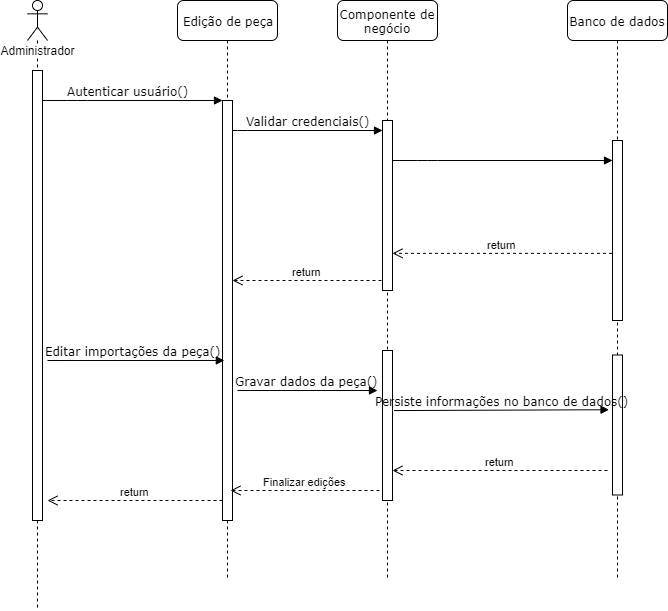

The diagram above was exported from draw.io. Its source (the exported page's mxGraphModel, read from the mxfile embedded in the PNG):
<mxGraphModel dx="1422" dy="745" grid="1" gridSize="10" guides="1" tooltips="1" connect="1" arrows="1" fold="1" page="1" pageScale="1" pageWidth="1100" pageHeight="850" background="#ffffff" math="0" shadow="0">
  <root>
    <mxCell id="0" />
    <mxCell id="1" parent="0" />
    <mxCell id="7baba1c4bc27f4b0-2" value="Edição de peça" style="shape=umlLifeline;perimeter=lifelinePerimeter;whiteSpace=wrap;html=1;container=1;collapsible=0;recursiveResize=0;outlineConnect=0;rounded=1;shadow=0;comic=0;labelBackgroundColor=none;strokeWidth=1;fontFamily=Verdana;fontSize=12;align=center;" parent="1" vertex="1">
      <mxGeometry x="240" y="80" width="100" height="580" as="geometry" />
    </mxCell>
    <mxCell id="7baba1c4bc27f4b0-10" value="" style="html=1;points=[];perimeter=orthogonalPerimeter;rounded=0;shadow=0;comic=0;labelBackgroundColor=none;strokeWidth=1;fontFamily=Verdana;fontSize=12;align=center;" parent="7baba1c4bc27f4b0-2" vertex="1">
      <mxGeometry x="45" y="100" width="10" height="420" as="geometry" />
    </mxCell>
    <mxCell id="7baba1c4bc27f4b0-3" value="Componente de negócio" style="shape=umlLifeline;perimeter=lifelinePerimeter;whiteSpace=wrap;html=1;container=1;collapsible=0;recursiveResize=0;outlineConnect=0;rounded=1;shadow=0;comic=0;labelBackgroundColor=none;strokeWidth=1;fontFamily=Verdana;fontSize=12;align=center;" parent="1" vertex="1">
      <mxGeometry x="400" y="80" width="100" height="580" as="geometry" />
    </mxCell>
    <mxCell id="7baba1c4bc27f4b0-13" value="" style="html=1;points=[];perimeter=orthogonalPerimeter;rounded=0;shadow=0;comic=0;labelBackgroundColor=none;strokeWidth=1;fontFamily=Verdana;fontSize=12;align=center;" parent="7baba1c4bc27f4b0-3" vertex="1">
      <mxGeometry x="45" y="120" width="10" height="170" as="geometry" />
    </mxCell>
    <mxCell id="EDGJXacLQ5Ibh6yAnJg8-8" value="" style="html=1;points=[];perimeter=orthogonalPerimeter;rounded=0;shadow=0;comic=0;labelBackgroundColor=none;strokeWidth=1;fontFamily=Verdana;fontSize=12;align=center;" parent="7baba1c4bc27f4b0-3" vertex="1">
      <mxGeometry x="45" y="350" width="10" height="150" as="geometry" />
    </mxCell>
    <mxCell id="7baba1c4bc27f4b0-4" value="Banco de dados" style="shape=umlLifeline;perimeter=lifelinePerimeter;whiteSpace=wrap;html=1;container=1;collapsible=0;recursiveResize=0;outlineConnect=0;rounded=1;shadow=0;comic=0;labelBackgroundColor=none;strokeWidth=1;fontFamily=Verdana;fontSize=12;align=center;" parent="1" vertex="1">
      <mxGeometry x="630" y="80" width="100" height="580" as="geometry" />
    </mxCell>
    <mxCell id="7baba1c4bc27f4b0-22" value="" style="html=1;points=[];perimeter=orthogonalPerimeter;rounded=0;shadow=0;comic=0;labelBackgroundColor=none;strokeWidth=1;fontFamily=Verdana;fontSize=12;align=center;" parent="7baba1c4bc27f4b0-4" vertex="1">
      <mxGeometry x="45" y="354.5" width="10" height="140" as="geometry" />
    </mxCell>
    <mxCell id="7baba1c4bc27f4b0-16" value="" style="html=1;points=[];perimeter=orthogonalPerimeter;rounded=0;shadow=0;comic=0;labelBackgroundColor=none;strokeWidth=1;fontFamily=Verdana;fontSize=12;align=center;" parent="7baba1c4bc27f4b0-4" vertex="1">
      <mxGeometry x="45" y="140" width="10" height="180" as="geometry" />
    </mxCell>
    <mxCell id="7baba1c4bc27f4b0-17" value="" style="html=1;verticalAlign=bottom;endArrow=block;labelBackgroundColor=none;fontFamily=Verdana;fontSize=12;edgeStyle=elbowEdgeStyle;elbow=vertical;" parent="1" source="7baba1c4bc27f4b0-13" target="7baba1c4bc27f4b0-16" edge="1">
      <mxGeometry relative="1" as="geometry">
        <mxPoint x="510" y="220" as="sourcePoint" />
        <Array as="points">
          <mxPoint x="490" y="240" />
          <mxPoint x="480" y="270" />
          <mxPoint x="460" y="220" />
        </Array>
      </mxGeometry>
    </mxCell>
    <mxCell id="7baba1c4bc27f4b0-23" value="Editar importações da peça()" style="html=1;verticalAlign=bottom;endArrow=block;labelBackgroundColor=none;fontFamily=Verdana;fontSize=12;entryX=0.182;entryY=0.619;entryDx=0;entryDy=0;entryPerimeter=0;" parent="1" target="7baba1c4bc27f4b0-10" edge="1">
      <mxGeometry x="-0.0388" relative="1" as="geometry">
        <mxPoint x="110" y="440" as="sourcePoint" />
        <mxPoint x="280" y="440" as="targetPoint" />
        <mxPoint x="1" as="offset" />
      </mxGeometry>
    </mxCell>
    <mxCell id="7baba1c4bc27f4b0-11" value="Autenticar usuário()" style="html=1;verticalAlign=bottom;endArrow=block;entryX=0;entryY=0;labelBackgroundColor=none;fontFamily=Verdana;fontSize=12;edgeStyle=elbowEdgeStyle;elbow=vertical;" parent="1" source="EDGJXacLQ5Ibh6yAnJg8-2" target="7baba1c4bc27f4b0-10" edge="1">
      <mxGeometry x="-0.0243" relative="1" as="geometry">
        <mxPoint x="150" y="180" as="sourcePoint" />
        <Array as="points">
          <mxPoint x="140" y="180" />
        </Array>
        <mxPoint x="1" as="offset" />
      </mxGeometry>
    </mxCell>
    <mxCell id="7baba1c4bc27f4b0-14" value="Validar credenciais()" style="html=1;verticalAlign=bottom;endArrow=block;labelBackgroundColor=none;fontFamily=Verdana;fontSize=12;edgeStyle=elbowEdgeStyle;elbow=vertical;" parent="1" target="7baba1c4bc27f4b0-13" edge="1">
      <mxGeometry relative="1" as="geometry">
        <mxPoint x="295" y="210" as="sourcePoint" />
        <mxPoint x="420" y="239" as="targetPoint" />
        <Array as="points">
          <mxPoint x="300" y="210" />
          <mxPoint x="390" y="250" />
          <mxPoint x="370" y="250" />
          <mxPoint x="430" y="250" />
          <mxPoint x="400" y="200" />
          <mxPoint x="340" y="210" />
          <mxPoint x="340" y="240" />
        </Array>
        <mxPoint as="offset" />
      </mxGeometry>
    </mxCell>
    <mxCell id="EDGJXacLQ5Ibh6yAnJg8-2" value="Administrador" style="shape=umlLifeline;participant=umlActor;perimeter=lifelinePerimeter;whiteSpace=wrap;html=1;container=1;collapsible=0;recursiveResize=0;verticalAlign=top;spacingTop=36;labelBackgroundColor=#ffffff;outlineConnect=0;" parent="1" vertex="1">
      <mxGeometry x="90" y="80" width="20" height="610" as="geometry" />
    </mxCell>
    <mxCell id="EDGJXacLQ5Ibh6yAnJg8-7" value="" style="html=1;points=[];perimeter=orthogonalPerimeter;rounded=0;shadow=0;comic=0;labelBackgroundColor=none;strokeWidth=1;fontFamily=Verdana;fontSize=12;align=center;" parent="EDGJXacLQ5Ibh6yAnJg8-2" vertex="1">
      <mxGeometry x="5" y="70" width="10" height="450" as="geometry" />
    </mxCell>
    <mxCell id="EDGJXacLQ5Ibh6yAnJg8-4" value="return" style="html=1;verticalAlign=bottom;endArrow=open;dashed=1;endSize=8;exitX=-0.053;exitY=0.627;exitDx=0;exitDy=0;exitPerimeter=0;" parent="1" source="7baba1c4bc27f4b0-16" target="7baba1c4bc27f4b0-13" edge="1">
      <mxGeometry relative="1" as="geometry">
        <mxPoint x="610" y="330" as="sourcePoint" />
        <mxPoint x="509" y="330" as="targetPoint" />
      </mxGeometry>
    </mxCell>
    <mxCell id="EDGJXacLQ5Ibh6yAnJg8-5" value="return" style="html=1;verticalAlign=bottom;endArrow=open;dashed=1;endSize=8;" parent="1" target="7baba1c4bc27f4b0-10" edge="1">
      <mxGeometry relative="1" as="geometry">
        <mxPoint x="444" y="360" as="sourcePoint" />
        <mxPoint x="310" y="360" as="targetPoint" />
      </mxGeometry>
    </mxCell>
    <mxCell id="EDGJXacLQ5Ibh6yAnJg8-9" value="Gravar dados da peça()" style="html=1;verticalAlign=bottom;endArrow=block;labelBackgroundColor=none;fontFamily=Verdana;fontSize=12;" parent="1" edge="1">
      <mxGeometry relative="1" as="geometry">
        <mxPoint x="300" y="470" as="sourcePoint" />
        <mxPoint x="440" y="470" as="targetPoint" />
        <mxPoint x="-1" as="offset" />
      </mxGeometry>
    </mxCell>
    <mxCell id="EDGJXacLQ5Ibh6yAnJg8-10" value="Persiste informações no banco de dados()" style="html=1;verticalAlign=bottom;endArrow=block;labelBackgroundColor=none;fontFamily=Verdana;fontSize=12;exitX=1.653;exitY=0.643;exitDx=0;exitDy=0;exitPerimeter=0;entryX=-0.347;entryY=0.391;entryDx=0;entryDy=0;entryPerimeter=0;" parent="1" target="7baba1c4bc27f4b0-22" edge="1">
      <mxGeometry relative="1" as="geometry">
        <mxPoint x="456.5300000000002" y="490.0600000000002" as="sourcePoint" />
        <mxPoint x="616" y="482" as="targetPoint" />
      </mxGeometry>
    </mxCell>
    <mxCell id="EDGJXacLQ5Ibh6yAnJg8-12" value="return" style="html=1;verticalAlign=bottom;endArrow=open;dashed=1;endSize=8;" parent="1" target="EDGJXacLQ5Ibh6yAnJg8-8" edge="1">
      <mxGeometry relative="1" as="geometry">
        <mxPoint x="670" y="550" as="sourcePoint" />
        <mxPoint x="531" y="550" as="targetPoint" />
      </mxGeometry>
    </mxCell>
    <mxCell id="EDGJXacLQ5Ibh6yAnJg8-14" value="Finalizar edições" style="html=1;verticalAlign=bottom;endArrow=open;dashed=1;endSize=8;" parent="1" edge="1">
      <mxGeometry relative="1" as="geometry">
        <mxPoint x="442" y="570" as="sourcePoint" />
        <mxPoint x="293" y="570" as="targetPoint" />
      </mxGeometry>
    </mxCell>
    <mxCell id="EDGJXacLQ5Ibh6yAnJg8-15" value="return" style="html=1;verticalAlign=bottom;endArrow=open;dashed=1;endSize=8;" parent="1" source="7baba1c4bc27f4b0-10" edge="1">
      <mxGeometry relative="1" as="geometry">
        <mxPoint x="259" y="580" as="sourcePoint" />
        <mxPoint x="110" y="580" as="targetPoint" />
      </mxGeometry>
    </mxCell>
  </root>
</mxGraphModel>